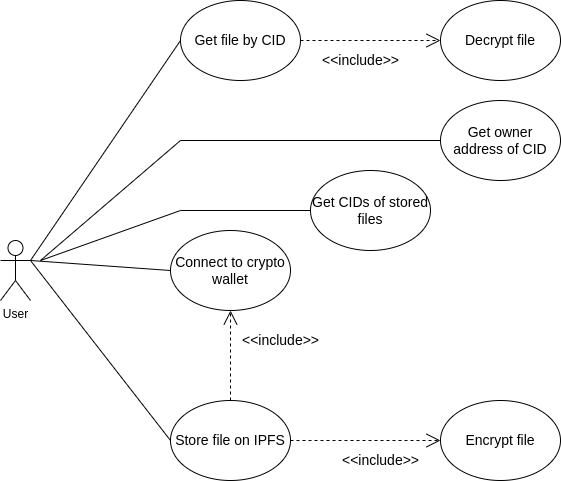

The diagram above was exported from draw.io. Its source (the exported page's mxGraphModel, read from the mxfile embedded in the PNG):
<mxGraphModel dx="1988" dy="1099" grid="1" gridSize="10" guides="1" tooltips="1" connect="1" arrows="1" fold="1" page="1" pageScale="1" pageWidth="850" pageHeight="1100" math="0" shadow="0">
  <root>
    <mxCell id="0" />
    <mxCell id="1" parent="0" />
    <mxCell id="HFr2Cp0nIMIydhc9-XNc-1" value="User" style="shape=umlActor;verticalLabelPosition=bottom;verticalAlign=top;html=1;outlineConnect=0;" vertex="1" parent="1">
      <mxGeometry x="100" y="490" width="30" height="60" as="geometry" />
    </mxCell>
    <mxCell id="HFr2Cp0nIMIydhc9-XNc-2" value="&lt;font style=&quot;font-size: 14px;&quot;&gt;Get file by CID&lt;/font&gt;" style="ellipse;whiteSpace=wrap;html=1;" vertex="1" parent="1">
      <mxGeometry x="280" y="250" width="120" height="80" as="geometry" />
    </mxCell>
    <mxCell id="HFr2Cp0nIMIydhc9-XNc-3" value="&lt;font style=&quot;font-size: 14px;&quot;&gt;Decrypt file&lt;/font&gt;" style="ellipse;whiteSpace=wrap;html=1;" vertex="1" parent="1">
      <mxGeometry x="540" y="250" width="120" height="80" as="geometry" />
    </mxCell>
    <mxCell id="HFr2Cp0nIMIydhc9-XNc-6" value="&lt;font style=&quot;font-size: 14px;&quot;&gt;Connect to crypto wallet&lt;/font&gt;" style="ellipse;whiteSpace=wrap;html=1;" vertex="1" parent="1">
      <mxGeometry x="270" y="480" width="120" height="80" as="geometry" />
    </mxCell>
    <mxCell id="HFr2Cp0nIMIydhc9-XNc-7" value="" style="endArrow=none;html=1;rounded=0;exitX=1;exitY=0.3333333333333333;exitDx=0;exitDy=0;exitPerimeter=0;entryX=0;entryY=0.5;entryDx=0;entryDy=0;" edge="1" parent="1" source="HFr2Cp0nIMIydhc9-XNc-1" target="HFr2Cp0nIMIydhc9-XNc-2">
      <mxGeometry width="50" height="50" relative="1" as="geometry">
        <mxPoint x="400" y="580" as="sourcePoint" />
        <mxPoint x="450" y="530" as="targetPoint" />
      </mxGeometry>
    </mxCell>
    <mxCell id="HFr2Cp0nIMIydhc9-XNc-8" value="" style="endArrow=none;html=1;rounded=0;exitX=1;exitY=0.3333333333333333;exitDx=0;exitDy=0;exitPerimeter=0;entryX=0;entryY=0.5;entryDx=0;entryDy=0;" edge="1" parent="1" source="HFr2Cp0nIMIydhc9-XNc-1" target="HFr2Cp0nIMIydhc9-XNc-6">
      <mxGeometry width="50" height="50" relative="1" as="geometry">
        <mxPoint x="400" y="580" as="sourcePoint" />
        <mxPoint x="450" y="530" as="targetPoint" />
      </mxGeometry>
    </mxCell>
    <mxCell id="HFr2Cp0nIMIydhc9-XNc-9" value="Store file on IPFS" style="ellipse;whiteSpace=wrap;html=1;fontSize=14;" vertex="1" parent="1">
      <mxGeometry x="270" y="650" width="120" height="80" as="geometry" />
    </mxCell>
    <mxCell id="HFr2Cp0nIMIydhc9-XNc-10" value="Encrypt file" style="ellipse;whiteSpace=wrap;html=1;fontSize=14;" vertex="1" parent="1">
      <mxGeometry x="540" y="650" width="120" height="80" as="geometry" />
    </mxCell>
    <mxCell id="HFr2Cp0nIMIydhc9-XNc-14" value="" style="endArrow=none;html=1;rounded=0;fontSize=14;exitX=1;exitY=0.3333333333333333;exitDx=0;exitDy=0;exitPerimeter=0;entryX=0;entryY=0.5;entryDx=0;entryDy=0;" edge="1" parent="1" source="HFr2Cp0nIMIydhc9-XNc-1" target="HFr2Cp0nIMIydhc9-XNc-9">
      <mxGeometry width="50" height="50" relative="1" as="geometry">
        <mxPoint x="400" y="570" as="sourcePoint" />
        <mxPoint x="450" y="520" as="targetPoint" />
      </mxGeometry>
    </mxCell>
    <mxCell id="HFr2Cp0nIMIydhc9-XNc-16" value="&amp;lt;&amp;lt;include&amp;gt;&amp;gt;" style="endArrow=open;endSize=12;dashed=1;html=1;rounded=0;fontSize=14;exitX=0.5;exitY=0;exitDx=0;exitDy=0;" edge="1" parent="1" source="HFr2Cp0nIMIydhc9-XNc-9" target="HFr2Cp0nIMIydhc9-XNc-6">
      <mxGeometry x="0.3333" y="-50" width="160" relative="1" as="geometry">
        <mxPoint x="340" y="550" as="sourcePoint" />
        <mxPoint x="500" y="550" as="targetPoint" />
        <Array as="points">
          <mxPoint x="330" y="610" />
        </Array>
        <mxPoint as="offset" />
      </mxGeometry>
    </mxCell>
    <mxCell id="HFr2Cp0nIMIydhc9-XNc-19" value="&amp;lt;&amp;lt;include&amp;gt;&amp;gt;" style="endArrow=open;endSize=12;dashed=1;html=1;rounded=0;fontSize=14;exitX=1;exitY=0.5;exitDx=0;exitDy=0;entryX=0;entryY=0.5;entryDx=0;entryDy=0;" edge="1" parent="1" source="HFr2Cp0nIMIydhc9-XNc-9" target="HFr2Cp0nIMIydhc9-XNc-10">
      <mxGeometry x="0.2" y="-20" width="160" relative="1" as="geometry">
        <mxPoint x="460" y="670" as="sourcePoint" />
        <mxPoint x="500" y="590" as="targetPoint" />
        <Array as="points" />
        <mxPoint as="offset" />
      </mxGeometry>
    </mxCell>
    <mxCell id="HFr2Cp0nIMIydhc9-XNc-20" value="&amp;lt;&amp;lt;include&amp;gt;&amp;gt;" style="endArrow=open;endSize=12;dashed=1;html=1;rounded=0;fontSize=14;exitX=1;exitY=0.5;exitDx=0;exitDy=0;entryX=0;entryY=0.5;entryDx=0;entryDy=0;" edge="1" parent="1" source="HFr2Cp0nIMIydhc9-XNc-2" target="HFr2Cp0nIMIydhc9-XNc-3">
      <mxGeometry x="-0.1429" y="-20" width="160" relative="1" as="geometry">
        <mxPoint x="340" y="660" as="sourcePoint" />
        <mxPoint x="340" y="570" as="targetPoint" />
        <Array as="points" />
        <mxPoint as="offset" />
      </mxGeometry>
    </mxCell>
    <mxCell id="HFr2Cp0nIMIydhc9-XNc-21" value="Get CIDs of stored files" style="ellipse;whiteSpace=wrap;html=1;fontSize=14;" vertex="1" parent="1">
      <mxGeometry x="410" y="420" width="120" height="80" as="geometry" />
    </mxCell>
    <mxCell id="HFr2Cp0nIMIydhc9-XNc-22" value="" style="endArrow=none;html=1;rounded=0;fontSize=14;entryX=0;entryY=0.5;entryDx=0;entryDy=0;" edge="1" parent="1" target="HFr2Cp0nIMIydhc9-XNc-21">
      <mxGeometry width="50" height="50" relative="1" as="geometry">
        <mxPoint x="140" y="510" as="sourcePoint" />
        <mxPoint x="450" y="520" as="targetPoint" />
        <Array as="points">
          <mxPoint x="280" y="460" />
        </Array>
      </mxGeometry>
    </mxCell>
    <mxCell id="HFr2Cp0nIMIydhc9-XNc-23" value="Get owner address of CID" style="ellipse;whiteSpace=wrap;html=1;fontSize=14;" vertex="1" parent="1">
      <mxGeometry x="540" y="350" width="120" height="80" as="geometry" />
    </mxCell>
    <mxCell id="HFr2Cp0nIMIydhc9-XNc-24" value="" style="endArrow=none;html=1;rounded=0;fontSize=14;entryX=0;entryY=0.5;entryDx=0;entryDy=0;" edge="1" parent="1" target="HFr2Cp0nIMIydhc9-XNc-23">
      <mxGeometry width="50" height="50" relative="1" as="geometry">
        <mxPoint x="140" y="510" as="sourcePoint" />
        <mxPoint x="450" y="520" as="targetPoint" />
        <Array as="points">
          <mxPoint x="280" y="390" />
        </Array>
      </mxGeometry>
    </mxCell>
  </root>
</mxGraphModel>